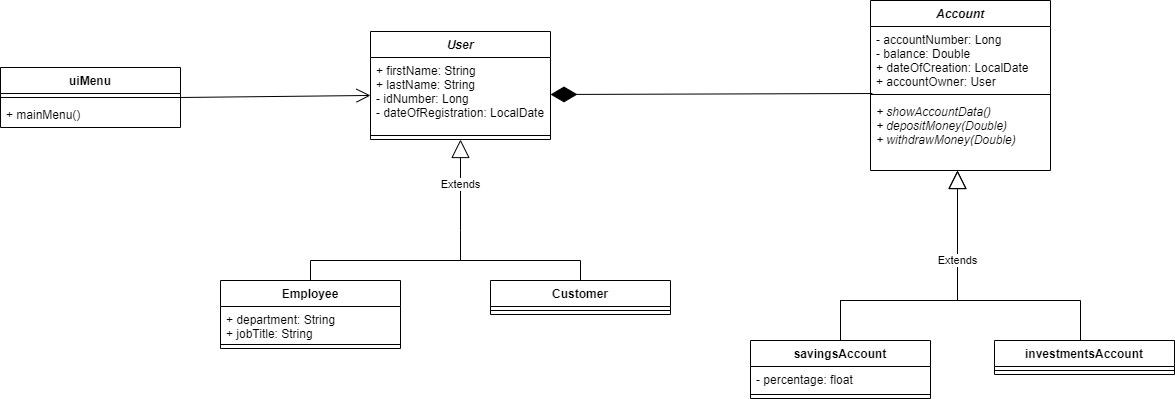

The diagram above was exported from draw.io. Its source (the exported page's mxGraphModel, read from the mxfile embedded in the PNG):
<mxGraphModel dx="1695" dy="545" grid="1" gridSize="10" guides="1" tooltips="1" connect="1" arrows="1" fold="1" page="1" pageScale="1" pageWidth="827" pageHeight="1169" math="0" shadow="0">
  <root>
    <mxCell id="WIyWlLk6GJQsqaUBKTNV-0" />
    <mxCell id="WIyWlLk6GJQsqaUBKTNV-1" parent="WIyWlLk6GJQsqaUBKTNV-0" />
    <mxCell id="JyuTFh09p6AN_5h6t5DV-0" value="User" style="swimlane;fontStyle=3;align=center;verticalAlign=top;childLayout=stackLayout;horizontal=1;startSize=26;horizontalStack=0;resizeParent=1;resizeParentMax=0;resizeLast=0;collapsible=1;marginBottom=0;" parent="WIyWlLk6GJQsqaUBKTNV-1" vertex="1">
      <mxGeometry x="-300" y="361" width="180" height="108" as="geometry" />
    </mxCell>
    <mxCell id="JyuTFh09p6AN_5h6t5DV-1" value="+ firstName: String&#10;+ lastName: String&#10;- idNumber: Long&#10;- dateOfRegistration: LocalDate" style="text;strokeColor=none;fillColor=none;align=left;verticalAlign=top;spacingLeft=4;spacingRight=4;overflow=hidden;rotatable=0;points=[[0,0.5],[1,0.5]];portConstraint=eastwest;" parent="JyuTFh09p6AN_5h6t5DV-0" vertex="1">
      <mxGeometry y="26" width="180" height="74" as="geometry" />
    </mxCell>
    <mxCell id="JyuTFh09p6AN_5h6t5DV-2" value="" style="line;strokeWidth=1;fillColor=none;align=left;verticalAlign=middle;spacingTop=-1;spacingLeft=3;spacingRight=3;rotatable=0;labelPosition=right;points=[];portConstraint=eastwest;" parent="JyuTFh09p6AN_5h6t5DV-0" vertex="1">
      <mxGeometry y="100" width="180" height="8" as="geometry" />
    </mxCell>
    <mxCell id="JyuTFh09p6AN_5h6t5DV-4" value="Account" style="swimlane;fontStyle=3;align=center;verticalAlign=top;childLayout=stackLayout;horizontal=1;startSize=26;horizontalStack=0;resizeParent=1;resizeParentMax=0;resizeLast=0;collapsible=1;marginBottom=0;" parent="WIyWlLk6GJQsqaUBKTNV-1" vertex="1">
      <mxGeometry x="200" y="330" width="180" height="170" as="geometry" />
    </mxCell>
    <mxCell id="JyuTFh09p6AN_5h6t5DV-5" value="- accountNumber: Long&#10;- balance: Double&#10;+ dateOfCreation: LocalDate&#10;+ accountOwner: User" style="text;strokeColor=none;fillColor=none;align=left;verticalAlign=top;spacingLeft=4;spacingRight=4;overflow=hidden;rotatable=0;points=[[0,0.5],[1,0.5]];portConstraint=eastwest;" parent="JyuTFh09p6AN_5h6t5DV-4" vertex="1">
      <mxGeometry y="26" width="180" height="64" as="geometry" />
    </mxCell>
    <mxCell id="JyuTFh09p6AN_5h6t5DV-6" value="" style="line;strokeWidth=1;fillColor=none;align=left;verticalAlign=middle;spacingTop=-1;spacingLeft=3;spacingRight=3;rotatable=0;labelPosition=right;points=[];portConstraint=eastwest;" parent="JyuTFh09p6AN_5h6t5DV-4" vertex="1">
      <mxGeometry y="90" width="180" height="8" as="geometry" />
    </mxCell>
    <mxCell id="JyuTFh09p6AN_5h6t5DV-7" value="+ showAccountData()&#10;+ depositMoney(Double)&#10;+ withdrawMoney(Double)" style="text;strokeColor=none;fillColor=none;align=left;verticalAlign=top;spacingLeft=4;spacingRight=4;overflow=hidden;rotatable=0;points=[[0,0.5],[1,0.5]];portConstraint=eastwest;fontStyle=2" parent="JyuTFh09p6AN_5h6t5DV-4" vertex="1">
      <mxGeometry y="98" width="180" height="72" as="geometry" />
    </mxCell>
    <mxCell id="JyuTFh09p6AN_5h6t5DV-8" value="uiMenu" style="swimlane;fontStyle=1;align=center;verticalAlign=top;childLayout=stackLayout;horizontal=1;startSize=26;horizontalStack=0;resizeParent=1;resizeParentMax=0;resizeLast=0;collapsible=1;marginBottom=0;" parent="WIyWlLk6GJQsqaUBKTNV-1" vertex="1">
      <mxGeometry x="-670" y="397" width="180" height="60" as="geometry" />
    </mxCell>
    <mxCell id="JyuTFh09p6AN_5h6t5DV-10" value="" style="line;strokeWidth=1;fillColor=none;align=left;verticalAlign=middle;spacingTop=-1;spacingLeft=3;spacingRight=3;rotatable=0;labelPosition=right;points=[];portConstraint=eastwest;" parent="JyuTFh09p6AN_5h6t5DV-8" vertex="1">
      <mxGeometry y="26" width="180" height="8" as="geometry" />
    </mxCell>
    <mxCell id="JyuTFh09p6AN_5h6t5DV-11" value="+ mainMenu()" style="text;strokeColor=none;fillColor=none;align=left;verticalAlign=top;spacingLeft=4;spacingRight=4;overflow=hidden;rotatable=0;points=[[0,0.5],[1,0.5]];portConstraint=eastwest;" parent="JyuTFh09p6AN_5h6t5DV-8" vertex="1">
      <mxGeometry y="34" width="180" height="26" as="geometry" />
    </mxCell>
    <mxCell id="JyuTFh09p6AN_5h6t5DV-12" value="savingsAccount" style="swimlane;fontStyle=1;align=center;verticalAlign=top;childLayout=stackLayout;horizontal=1;startSize=26;horizontalStack=0;resizeParent=1;resizeParentMax=0;resizeLast=0;collapsible=1;marginBottom=0;" parent="WIyWlLk6GJQsqaUBKTNV-1" vertex="1">
      <mxGeometry x="80" y="670" width="180" height="58" as="geometry" />
    </mxCell>
    <mxCell id="JyuTFh09p6AN_5h6t5DV-13" value="- percentage: float" style="text;strokeColor=none;fillColor=none;align=left;verticalAlign=top;spacingLeft=4;spacingRight=4;overflow=hidden;rotatable=0;points=[[0,0.5],[1,0.5]];portConstraint=eastwest;" parent="JyuTFh09p6AN_5h6t5DV-12" vertex="1">
      <mxGeometry y="26" width="180" height="24" as="geometry" />
    </mxCell>
    <mxCell id="JyuTFh09p6AN_5h6t5DV-14" value="" style="line;strokeWidth=1;fillColor=none;align=left;verticalAlign=middle;spacingTop=-1;spacingLeft=3;spacingRight=3;rotatable=0;labelPosition=right;points=[];portConstraint=eastwest;" parent="JyuTFh09p6AN_5h6t5DV-12" vertex="1">
      <mxGeometry y="50" width="180" height="8" as="geometry" />
    </mxCell>
    <mxCell id="JyuTFh09p6AN_5h6t5DV-25" style="edgeStyle=orthogonalEdgeStyle;rounded=0;orthogonalLoop=1;jettySize=auto;html=1;endArrow=none;endFill=0;exitX=0.5;exitY=0;exitDx=0;exitDy=0;" parent="WIyWlLk6GJQsqaUBKTNV-1" source="JyuTFh09p6AN_5h6t5DV-16" edge="1">
      <mxGeometry relative="1" as="geometry">
        <mxPoint x="240" y="630" as="targetPoint" />
        <mxPoint x="440" y="660" as="sourcePoint" />
        <Array as="points">
          <mxPoint x="414" y="680" />
          <mxPoint x="410" y="680" />
          <mxPoint x="410" y="630" />
        </Array>
      </mxGeometry>
    </mxCell>
    <mxCell id="JyuTFh09p6AN_5h6t5DV-16" value="investmentsAccount" style="swimlane;fontStyle=1;align=center;verticalAlign=top;childLayout=stackLayout;horizontal=1;startSize=26;horizontalStack=0;resizeParent=1;resizeParentMax=0;resizeLast=0;collapsible=1;marginBottom=0;" parent="WIyWlLk6GJQsqaUBKTNV-1" vertex="1">
      <mxGeometry x="324" y="670" width="180" height="34" as="geometry" />
    </mxCell>
    <mxCell id="JyuTFh09p6AN_5h6t5DV-18" value="" style="line;strokeWidth=1;fillColor=none;align=left;verticalAlign=middle;spacingTop=-1;spacingLeft=3;spacingRight=3;rotatable=0;labelPosition=right;points=[];portConstraint=eastwest;" parent="JyuTFh09p6AN_5h6t5DV-16" vertex="1">
      <mxGeometry y="26" width="180" height="8" as="geometry" />
    </mxCell>
    <mxCell id="JyuTFh09p6AN_5h6t5DV-20" value="Extends" style="endArrow=block;endSize=16;endFill=0;html=1;rounded=0;exitX=0.5;exitY=0;exitDx=0;exitDy=0;edgeStyle=orthogonalEdgeStyle;" parent="WIyWlLk6GJQsqaUBKTNV-1" source="JyuTFh09p6AN_5h6t5DV-12" target="JyuTFh09p6AN_5h6t5DV-7" edge="1">
      <mxGeometry x="0.3728" width="160" relative="1" as="geometry">
        <mxPoint x="210" y="490" as="sourcePoint" />
        <mxPoint x="280" y="520" as="targetPoint" />
        <Array as="points">
          <mxPoint x="170" y="630" />
          <mxPoint x="287" y="630" />
        </Array>
        <mxPoint as="offset" />
      </mxGeometry>
    </mxCell>
    <mxCell id="9UsftDw8BP7K2HeOexc0-0" value="" style="endArrow=diamondThin;endFill=1;endSize=24;html=1;rounded=0;exitX=0.011;exitY=1.047;exitDx=0;exitDy=0;entryX=1;entryY=0.5;entryDx=0;entryDy=0;exitPerimeter=0;" parent="WIyWlLk6GJQsqaUBKTNV-1" source="JyuTFh09p6AN_5h6t5DV-5" target="JyuTFh09p6AN_5h6t5DV-1" edge="1">
      <mxGeometry width="160" relative="1" as="geometry">
        <mxPoint x="-10" y="410" as="sourcePoint" />
        <mxPoint x="20" y="380" as="targetPoint" />
      </mxGeometry>
    </mxCell>
    <mxCell id="9UsftDw8BP7K2HeOexc0-1" value="" style="endArrow=open;endFill=1;endSize=12;html=1;rounded=0;exitX=1;exitY=0.5;exitDx=0;exitDy=0;exitPerimeter=0;" parent="WIyWlLk6GJQsqaUBKTNV-1" source="JyuTFh09p6AN_5h6t5DV-10" target="JyuTFh09p6AN_5h6t5DV-1" edge="1">
      <mxGeometry width="160" relative="1" as="geometry">
        <mxPoint x="30" y="740" as="sourcePoint" />
        <mxPoint x="190" y="740" as="targetPoint" />
      </mxGeometry>
    </mxCell>
    <mxCell id="9UsftDw8BP7K2HeOexc0-2" value="Employee" style="swimlane;fontStyle=1;align=center;verticalAlign=top;childLayout=stackLayout;horizontal=1;startSize=26;horizontalStack=0;resizeParent=1;resizeParentMax=0;resizeLast=0;collapsible=1;marginBottom=0;" parent="WIyWlLk6GJQsqaUBKTNV-1" vertex="1">
      <mxGeometry x="-450" y="610" width="180" height="68" as="geometry" />
    </mxCell>
    <mxCell id="9UsftDw8BP7K2HeOexc0-3" value="+ department: String&#10;+ jobTitle: String" style="text;strokeColor=none;fillColor=none;align=left;verticalAlign=top;spacingLeft=4;spacingRight=4;overflow=hidden;rotatable=0;points=[[0,0.5],[1,0.5]];portConstraint=eastwest;" parent="9UsftDw8BP7K2HeOexc0-2" vertex="1">
      <mxGeometry y="26" width="180" height="34" as="geometry" />
    </mxCell>
    <mxCell id="9UsftDw8BP7K2HeOexc0-4" value="" style="line;strokeWidth=1;fillColor=none;align=left;verticalAlign=middle;spacingTop=-1;spacingLeft=3;spacingRight=3;rotatable=0;labelPosition=right;points=[];portConstraint=eastwest;" parent="9UsftDw8BP7K2HeOexc0-2" vertex="1">
      <mxGeometry y="60" width="180" height="8" as="geometry" />
    </mxCell>
    <mxCell id="9UsftDw8BP7K2HeOexc0-18" style="edgeStyle=orthogonalEdgeStyle;rounded=0;orthogonalLoop=1;jettySize=auto;html=1;exitX=0.5;exitY=0;exitDx=0;exitDy=0;endArrow=none;endFill=0;" parent="WIyWlLk6GJQsqaUBKTNV-1" source="9UsftDw8BP7K2HeOexc0-10" edge="1">
      <mxGeometry relative="1" as="geometry">
        <mxPoint x="-210" y="560" as="targetPoint" />
        <Array as="points">
          <mxPoint x="-90" y="590" />
          <mxPoint x="-210" y="590" />
        </Array>
      </mxGeometry>
    </mxCell>
    <mxCell id="9UsftDw8BP7K2HeOexc0-10" value="Customer" style="swimlane;fontStyle=1;align=center;verticalAlign=top;childLayout=stackLayout;horizontal=1;startSize=26;horizontalStack=0;resizeParent=1;resizeParentMax=0;resizeLast=0;collapsible=1;marginBottom=0;" parent="WIyWlLk6GJQsqaUBKTNV-1" vertex="1">
      <mxGeometry x="-180" y="610" width="180" height="34" as="geometry" />
    </mxCell>
    <mxCell id="9UsftDw8BP7K2HeOexc0-12" value="" style="line;strokeWidth=1;fillColor=none;align=left;verticalAlign=middle;spacingTop=-1;spacingLeft=3;spacingRight=3;rotatable=0;labelPosition=right;points=[];portConstraint=eastwest;" parent="9UsftDw8BP7K2HeOexc0-10" vertex="1">
      <mxGeometry y="26" width="180" height="8" as="geometry" />
    </mxCell>
    <mxCell id="9UsftDw8BP7K2HeOexc0-13" value="Extends" style="endArrow=block;endSize=16;endFill=0;html=1;rounded=0;exitX=0.5;exitY=0;exitDx=0;exitDy=0;edgeStyle=orthogonalEdgeStyle;" parent="WIyWlLk6GJQsqaUBKTNV-1" edge="1">
      <mxGeometry x="0.3728" width="160" relative="1" as="geometry">
        <mxPoint x="170" y="670" as="sourcePoint" />
        <mxPoint x="287" y="500" as="targetPoint" />
        <Array as="points">
          <mxPoint x="170" y="630" />
          <mxPoint x="287" y="630" />
        </Array>
        <mxPoint as="offset" />
      </mxGeometry>
    </mxCell>
    <mxCell id="9UsftDw8BP7K2HeOexc0-17" value="Extends" style="endArrow=block;endSize=16;endFill=0;html=1;rounded=0;entryX=0.5;entryY=1;entryDx=0;entryDy=0;" parent="WIyWlLk6GJQsqaUBKTNV-1" target="JyuTFh09p6AN_5h6t5DV-0" edge="1">
      <mxGeometry width="160" relative="1" as="geometry">
        <mxPoint x="-210" y="560" as="sourcePoint" />
        <mxPoint x="60" y="540" as="targetPoint" />
      </mxGeometry>
    </mxCell>
    <mxCell id="9UsftDw8BP7K2HeOexc0-20" style="edgeStyle=orthogonalEdgeStyle;rounded=0;orthogonalLoop=1;jettySize=auto;html=1;exitX=0.5;exitY=0;exitDx=0;exitDy=0;endArrow=none;endFill=0;" parent="WIyWlLk6GJQsqaUBKTNV-1" source="9UsftDw8BP7K2HeOexc0-2" edge="1">
      <mxGeometry relative="1" as="geometry">
        <mxPoint x="-210" y="570" as="targetPoint" />
        <mxPoint x="-80" y="620" as="sourcePoint" />
        <Array as="points">
          <mxPoint x="-360" y="590" />
          <mxPoint x="-210" y="590" />
        </Array>
      </mxGeometry>
    </mxCell>
  </root>
</mxGraphModel>